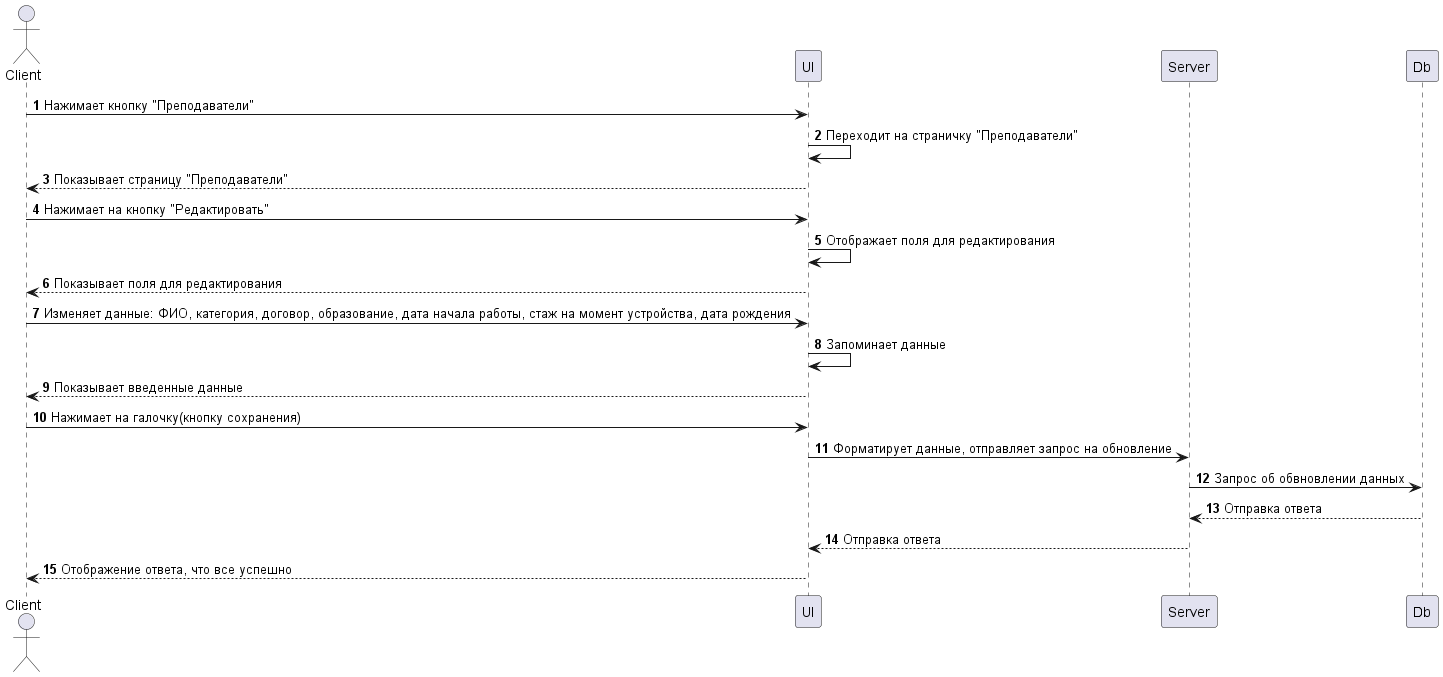

The diagram above was rendered by PlantUML. Its source (embedded in the PNG):
@startuml Редактирование преподавателя
    autonumber

    actor Client
    
    participant UI
    participant Server
    participant Db

    Client -> UI: Нажимает кнопку "Преподаватели"
    UI -> UI: Переходит на страничку "Преподаватели"
    Client <-- UI: Показывает страницу "Преподаватели"

    Client -> UI: Нажимает на кнопку "Редактировать"
    UI -> UI: Отображает поля для редактирования
    Client <-- UI: Показывает поля для редактирования
    Client -> UI: Изменяет данные: ФИО, категория, договор, образование, дата начала работы, стаж на момент устройства, дата рождения
    UI -> UI: Запоминает данные
    Client <-- UI: Показывает введенные данные
    Client -> UI: Нажимает на галочку(кнопку сохранения)
    UI -> Server: Форматирует данные, отправляет запрос на обновление
    Server -> Db: Запрос об обвновлении данных
    Server <-- Db: Отправка ответа
    UI <-- Server: Отправка ответа
    Client <-- UI: Отображение ответа, что все успешно

@enduml